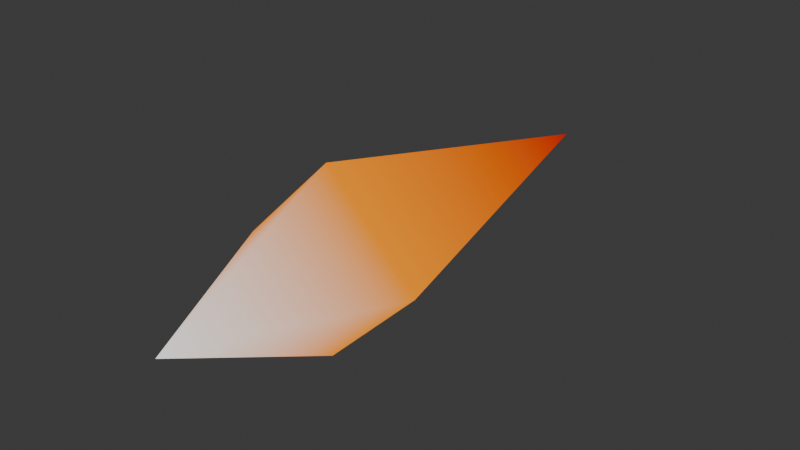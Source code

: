 # Source: bullet.blend  (saved by Blender 5.2.45; exported with 4.5.12 LTS)
import bpy
from mathutils import Matrix  # noqa: F401  (used for matrix-valued properties, if any)

bpy.ops.wm.read_factory_settings(use_empty=True)
scene = bpy.context.scene
scene.name = 'Scene'

# ---- collections
col_collection = bpy.data.collections.new('Collection'); scene.collection.children.link(col_collection)

# ---- materials (node trees are filled in below, after node groups)
mat_tpage_none_clut_none = bpy.data.materials.new('tpage_None_clut_None')

# ---- material node trees
mat_tpage_none_clut_none.use_nodes = True; mat_tpage_none_clut_none.node_tree.nodes.clear()
_N = mat_tpage_none_clut_none.node_tree.nodes; _L = mat_tpage_none_clut_none.node_tree.links
n0 = _N.new('ShaderNodeEmission'); n0.name = 'Emission'; n0.location = (10, 126)
n1 = _N.new('ShaderNodeLightPath'); n1.name = 'Light Path'; n1.location = (10, 600)
n2 = _N.new('ShaderNodeBsdfTransparent'); n2.name = 'Transparent BSDF'; n2.location = (10, 240)
n3 = _N.new('ShaderNodeMixShader'); n3.name = 'Mix Shader'; n3.location = (260, 320)
n4 = _N.new('ShaderNodeOutputMaterial'); n4.name = 'Material Output'; n4.location = (490, 290)
n5 = _N.new('ShaderNodeVertexColor'); n5.name = 'Color Attribute'; n5.location = (-450, 140)
_L.new(n1.outputs[0], n3.inputs[0])
_L.new(n2.outputs[0], n3.inputs[1])
_L.new(n0.outputs[0], n3.inputs[2])
_L.new(n3.outputs[0], n4.inputs[0])
_L.new(n5.outputs[0], n0.inputs[0])
n4.is_active_output = True

# ---- world
world_world = bpy.data.worlds.new('World'); scene.world = world_world
world_world.use_nodes = True; world_world.node_tree.nodes.clear()
_N = world_world.node_tree.nodes; _L = world_world.node_tree.links
n0 = _N.new('ShaderNodeOutputWorld'); n0.name = 'World Output'; n0.location = (200, 100)
n1 = _N.new('ShaderNodeBackground'); n1.name = 'Background'; n1.location = (-200, 100)
n1.inputs[0].default_value = (0.05088, 0.05088, 0.05088, 1.0)
_L.new(n1.outputs[0], n0.inputs[0])
n0.is_active_output = True
world_world.color = (0.05088, 0.05088, 0.05088)
world_world.sun_shadow_jitter_overblur = 0.0

# ---- meshes
me_object_000 = bpy.data.meshes.new('object_000')
me_object_000.from_pydata([(0.08, 0.0, 0.0), (0.0, -0.16, 0.0), (0.0, 0.0, 0.08), (0.0, 0.0, 0.08), (0.0, 0.32, 0.0), (0.08, 0.0, 0.0), (0.0, 0.0, -0.08), (0.0, -0.16, 0.0), (0.08, 0.0, 0.0), (0.08, 0.0, 0.0), (0.0, 0.32, 0.0), (0.0, 0.0, -0.08), (0.0, 0.0, 0.08), (0.0, -0.16, 0.0), (-0.08, 0.0, 0.0), (-0.08, 0.0, 0.0), (0.0, 0.32, 0.0), (0.0, 0.0, 0.08), (-0.08, 0.0, 0.0), (0.0, -0.16, 0.0), (0.0, 0.0, -0.08), (0.0, 0.0, -0.08), (0.0, 0.32, 0.0), (-0.08, 0.0, 0.0)], [], [(0, 1, 2), (3, 4, 5), (6, 7, 8), (9, 10, 11), (12, 13, 14), (15, 16, 17), (18, 19, 20), (21, 22, 23)])
_ca = me_object_000.color_attributes.new('Color', 'BYTE_COLOR', 'CORNER')
_ca.data.foreach_set('color', [1.0, 0.2961, 0.0, 1.0, 1.0, 1.0, 1.0, 1.0, 1.0, 0.2961, 0.0, 1.0, 1.0, 0.2961, 0.0, 1.0, 0.5583, 0.0, 0.0, 1.0, 1.0, 0.2961, 0.0, 1.0, 1.0, 0.2961, 0.0, 1.0, 1.0, 1.0, 1.0, 1.0, 1.0, 0.2961, 0.0, 1.0, 1.0, 0.2961, 0.0, 1.0, 0.5583, 0.0, 0.0, 1.0, 1.0, 0.2961, 0.0, 1.0, 1.0, 0.2961, 0.0, 1.0, 1.0, 1.0, 1.0, 1.0, 1.0, 0.2961, 0.0, 1.0, 1.0, 0.2961, 0.0, 1.0, 0.5583, 0.0, 0.0, 1.0, 1.0, 0.2961, 0.0, 1.0, 1.0, 0.2961, 0.0, 1.0, 1.0, 1.0, 1.0, 1.0, 1.0, 0.2961, 0.0, 1.0, 1.0, 0.2961, 0.0, 1.0, 0.5583, 0.0, 0.0, 1.0, 1.0, 0.2961, 0.0, 1.0])
me_object_000.materials.append(mat_tpage_none_clut_none)
me_object_000.update()
arm_bullet_source_part = bpy.data.armatures.new('Bullet_Source_Part')  # bones are not reproduced

# ---- objects
ob_bullet = bpy.data.objects.new('Bullet', arm_bullet_source_part)
ob_bullet_part_00 = bpy.data.objects.new('Bullet_Part_00', me_object_000)

# ---- transforms, parenting, visibility, modifiers, constraints
ob_bullet.location = (0.0, 0.0, 0.0)
ob_bullet_part_00.parent = ob_bullet
ob_bullet_part_00.location = (0.0, 0.0, 0.0)
ob_bullet_part_00.rotation_mode = 'QUATERNION'
ob_bullet_part_00.rotation_quaternion = (1.0, 0.0, 0.0, 0.0)
_vg = ob_bullet_part_00.vertex_groups.new(name='Part_00')
_vg.add([0, 1, 2, 3, 4, 5, 6, 7, 8, 9, 10, 11, 12, 13, 14, 15, 16, 17, 18, 19, 20, 21, 22, 23], 1.0, 'REPLACE')
_m = ob_bullet_part_00.modifiers.new('Original rigid bullet part', 'ARMATURE')
_m.object = ob_bullet

# ---- collection membership
scene.collection.objects.link(ob_bullet)
col_collection.objects.link(ob_bullet_part_00)

# ---- scene / render settings (as saved in the file)
scene.frame_start = 1; scene.frame_end = 250; scene.frame_set(1)
scene.render.engine = 'BLENDER_EEVEE_NEXT'
scene.render.fps = 30
scene.render.bake_bias = 0.0
scene.render.bake_samples = 0
scene.render.compositor_device = 'GPU'
scene.eevee.use_volume_custom_range = False
scene.eevee.fast_gi_thickness_near = 0.1
scene.eevee.fast_gi_thickness_far = 0.0
scene.eevee.ray_tracing_options.screen_trace_thickness = 0.1
bpy.context.view_layer.update()

# ---- added for rendering (the .blend has no active camera): camera
cam_auto = bpy.data.cameras.new('AutoCamera')
cam_auto.lens = 50.0
cam_auto.sensor_width = 36.0
cam_auto.clip_end = 1000.0
ob_auto_camera = bpy.data.objects.new('AutoCamera', cam_auto)
scene.collection.objects.link(ob_auto_camera)
ob_auto_camera.location = (0.49098, -0.509176, 0.392784)
ob_auto_camera.rotation_euler = (1.09748, -7.21219e-08, 0.694738)
scene.camera = ob_auto_camera
bpy.context.view_layer.update()
